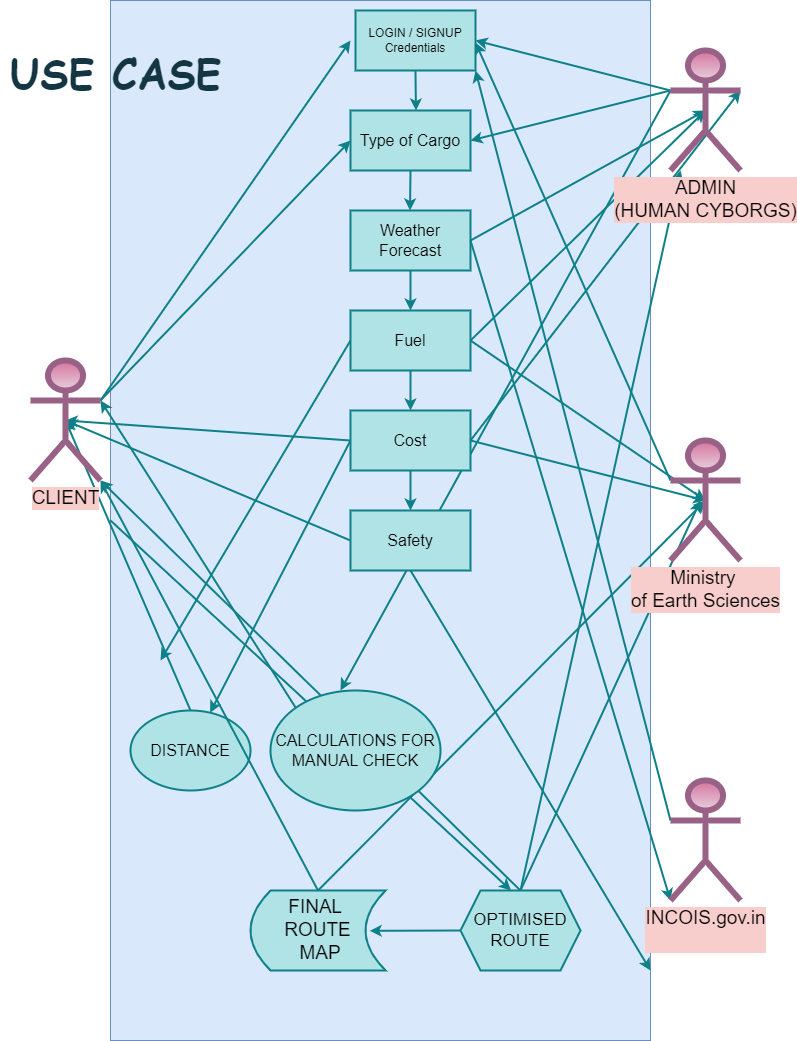

The diagram above was exported from draw.io. Its source (the exported page's mxGraphModel, read from the mxfile embedded in the PNG):
<mxGraphModel dx="2748" dy="1456" grid="1" gridSize="10" guides="1" tooltips="1" connect="1" arrows="1" fold="1" page="1" pageScale="1" pageWidth="850" pageHeight="1100" math="0" shadow="0">
  <root>
    <mxCell id="0" />
    <mxCell id="1" parent="0" />
    <mxCell id="WRUeVBdngzpmEtcqBX3j-7" value="" style="rounded=0;whiteSpace=wrap;html=1;direction=south;fillColor=#dae8fc;strokeColor=#6c8ebf;" vertex="1" parent="1">
      <mxGeometry x="120" y="10" width="540" height="1040" as="geometry" />
    </mxCell>
    <mxCell id="TLJIN3CmA5CQWvarluO6-1" style="edgeStyle=orthogonalEdgeStyle;rounded=0;orthogonalLoop=1;jettySize=auto;html=1;exitX=0.5;exitY=1;exitDx=0;exitDy=0;strokeColor=#0e8088;fontColor=#143642;fillColor=#b0e3e6;strokeWidth=2;" parent="1" source="TLJIN3CmA5CQWvarluO6-2" edge="1">
      <mxGeometry relative="1" as="geometry">
        <mxPoint x="425.5454545454545" y="120" as="targetPoint" />
      </mxGeometry>
    </mxCell>
    <mxCell id="TLJIN3CmA5CQWvarluO6-2" value="LOGIN / SIGNUP&lt;div&gt;Credentials&lt;/div&gt;" style="rounded=0;whiteSpace=wrap;html=1;strokeColor=#0e8088;fillColor=#b0e3e6;strokeWidth=2;" parent="1" vertex="1">
      <mxGeometry x="365" y="20" width="120" height="60" as="geometry" />
    </mxCell>
    <mxCell id="TLJIN3CmA5CQWvarluO6-3" style="edgeStyle=orthogonalEdgeStyle;rounded=0;orthogonalLoop=1;jettySize=auto;html=1;exitX=0.5;exitY=1;exitDx=0;exitDy=0;strokeColor=#0e8088;fontColor=#143642;fillColor=#b0e3e6;strokeWidth=2;" parent="1" source="TLJIN3CmA5CQWvarluO6-2" target="TLJIN3CmA5CQWvarluO6-2" edge="1">
      <mxGeometry relative="1" as="geometry" />
    </mxCell>
    <mxCell id="TLJIN3CmA5CQWvarluO6-4" style="rounded=0;orthogonalLoop=1;jettySize=auto;html=1;exitX=0;exitY=0.3333333333333333;exitDx=0;exitDy=0;exitPerimeter=0;entryX=1;entryY=0.5;entryDx=0;entryDy=0;strokeColor=#0e8088;fontColor=#143642;fillColor=#b0e3e6;strokeWidth=2;" parent="1" source="TLJIN3CmA5CQWvarluO6-43" target="TLJIN3CmA5CQWvarluO6-2" edge="1">
      <mxGeometry relative="1" as="geometry" />
    </mxCell>
    <mxCell id="TLJIN3CmA5CQWvarluO6-5" style="rounded=0;orthogonalLoop=1;jettySize=auto;html=1;exitX=0;exitY=0.3333333333333333;exitDx=0;exitDy=0;exitPerimeter=0;entryX=1;entryY=0.5;entryDx=0;entryDy=0;strokeColor=#0e8088;fontColor=#143642;fillColor=#b0e3e6;strokeWidth=2;" parent="1" source="TLJIN3CmA5CQWvarluO6-43" target="TLJIN3CmA5CQWvarluO6-12" edge="1">
      <mxGeometry relative="1" as="geometry" />
    </mxCell>
    <mxCell id="TLJIN3CmA5CQWvarluO6-6" style="edgeStyle=none;rounded=0;orthogonalLoop=1;jettySize=auto;html=1;exitX=0;exitY=0.3333333333333333;exitDx=0;exitDy=0;exitPerimeter=0;strokeColor=#0e8088;fontColor=#143642;fillColor=#b0e3e6;strokeWidth=2;" parent="1" source="TLJIN3CmA5CQWvarluO6-43" edge="1">
      <mxGeometry relative="1" as="geometry">
        <mxPoint x="350" y="700" as="targetPoint" />
      </mxGeometry>
    </mxCell>
    <mxCell id="TLJIN3CmA5CQWvarluO6-7" style="rounded=0;orthogonalLoop=1;jettySize=auto;html=1;exitX=1;exitY=0.3333333333333333;exitDx=0;exitDy=0;exitPerimeter=0;strokeColor=#0e8088;fontColor=#143642;fillColor=#b0e3e6;strokeWidth=2;" parent="1" source="TLJIN3CmA5CQWvarluO6-45" edge="1">
      <mxGeometry relative="1" as="geometry">
        <mxPoint x="360" y="50" as="targetPoint" />
      </mxGeometry>
    </mxCell>
    <mxCell id="TLJIN3CmA5CQWvarluO6-8" style="edgeStyle=none;rounded=0;orthogonalLoop=1;jettySize=auto;html=1;exitX=1;exitY=0.3333333333333333;exitDx=0;exitDy=0;exitPerimeter=0;entryX=0;entryY=0.5;entryDx=0;entryDy=0;strokeColor=#0e8088;fontColor=#143642;fillColor=#b0e3e6;strokeWidth=2;" parent="1" source="TLJIN3CmA5CQWvarluO6-45" target="TLJIN3CmA5CQWvarluO6-12" edge="1">
      <mxGeometry relative="1" as="geometry" />
    </mxCell>
    <mxCell id="TLJIN3CmA5CQWvarluO6-9" style="rounded=0;orthogonalLoop=1;jettySize=auto;html=1;strokeColor=#0e8088;fontColor=#143642;fillColor=#b0e3e6;exitX=0;exitY=0.3333333333333333;exitDx=0;exitDy=0;exitPerimeter=0;strokeWidth=2;" parent="1" source="TLJIN3CmA5CQWvarluO6-44" edge="1">
      <mxGeometry relative="1" as="geometry">
        <mxPoint x="485" y="52" as="targetPoint" />
        <mxPoint x="675" y="492" as="sourcePoint" />
      </mxGeometry>
    </mxCell>
    <mxCell id="TLJIN3CmA5CQWvarluO6-10" style="rounded=0;orthogonalLoop=1;jettySize=auto;html=1;exitX=0;exitY=0.3333333333333333;exitDx=0;exitDy=0;exitPerimeter=0;entryX=1;entryY=1;entryDx=0;entryDy=0;strokeColor=#0e8088;fontColor=#143642;fillColor=#b0e3e6;strokeWidth=2;" parent="1" source="TLJIN3CmA5CQWvarluO6-46" target="TLJIN3CmA5CQWvarluO6-2" edge="1">
      <mxGeometry relative="1" as="geometry" />
    </mxCell>
    <mxCell id="TLJIN3CmA5CQWvarluO6-11" style="edgeStyle=none;rounded=0;orthogonalLoop=1;jettySize=auto;html=1;exitX=0.5;exitY=1;exitDx=0;exitDy=0;strokeColor=#0e8088;fontColor=#143642;fillColor=#b0e3e6;strokeWidth=2;" parent="1" source="TLJIN3CmA5CQWvarluO6-12" edge="1">
      <mxGeometry relative="1" as="geometry">
        <mxPoint x="419.5" y="220" as="targetPoint" />
      </mxGeometry>
    </mxCell>
    <mxCell id="TLJIN3CmA5CQWvarluO6-12" value="&lt;font style=&quot;font-size: 16px;&quot;&gt;Type of Cargo&lt;/font&gt;" style="rounded=0;whiteSpace=wrap;html=1;strokeColor=#0e8088;fillColor=#b0e3e6;strokeWidth=2;" parent="1" vertex="1">
      <mxGeometry x="360" y="120" width="120" height="60" as="geometry" />
    </mxCell>
    <mxCell id="TLJIN3CmA5CQWvarluO6-13" style="edgeStyle=none;rounded=0;orthogonalLoop=1;jettySize=auto;html=1;exitX=0.5;exitY=1;exitDx=0;exitDy=0;entryX=0.5;entryY=0;entryDx=0;entryDy=0;strokeColor=#0e8088;fontColor=#143642;fillColor=#b0e3e6;strokeWidth=2;" parent="1" source="TLJIN3CmA5CQWvarluO6-14" target="TLJIN3CmA5CQWvarluO6-19" edge="1">
      <mxGeometry relative="1" as="geometry" />
    </mxCell>
    <mxCell id="TLJIN3CmA5CQWvarluO6-14" value="&lt;font style=&quot;font-size: 16px;&quot;&gt;Weather Forecast&lt;/font&gt;" style="rounded=0;whiteSpace=wrap;html=1;strokeColor=#0e8088;fillColor=#b0e3e6;strokeWidth=2;" parent="1" vertex="1">
      <mxGeometry x="360" y="220" width="120" height="60" as="geometry" />
    </mxCell>
    <mxCell id="TLJIN3CmA5CQWvarluO6-15" style="edgeStyle=none;rounded=0;orthogonalLoop=1;jettySize=auto;html=1;exitX=1;exitY=0.5;exitDx=0;exitDy=0;entryX=0;entryY=1;entryDx=0;entryDy=0;entryPerimeter=0;strokeColor=#0e8088;fontColor=#143642;fillColor=#b0e3e6;strokeWidth=2;" parent="1" source="TLJIN3CmA5CQWvarluO6-14" target="TLJIN3CmA5CQWvarluO6-46" edge="1">
      <mxGeometry relative="1" as="geometry" />
    </mxCell>
    <mxCell id="TLJIN3CmA5CQWvarluO6-16" style="edgeStyle=none;rounded=0;orthogonalLoop=1;jettySize=auto;html=1;exitX=1;exitY=0.5;exitDx=0;exitDy=0;entryX=0.5;entryY=0.5;entryDx=0;entryDy=0;entryPerimeter=0;strokeColor=#0e8088;fontColor=#143642;fillColor=#b0e3e6;strokeWidth=2;" parent="1" source="TLJIN3CmA5CQWvarluO6-14" target="TLJIN3CmA5CQWvarluO6-43" edge="1">
      <mxGeometry relative="1" as="geometry" />
    </mxCell>
    <mxCell id="TLJIN3CmA5CQWvarluO6-17" style="edgeStyle=none;rounded=0;orthogonalLoop=1;jettySize=auto;html=1;exitX=0.5;exitY=1;exitDx=0;exitDy=0;entryX=0.5;entryY=0;entryDx=0;entryDy=0;strokeColor=#0e8088;fontColor=#143642;fillColor=#b0e3e6;strokeWidth=2;" parent="1" source="TLJIN3CmA5CQWvarluO6-19" target="TLJIN3CmA5CQWvarluO6-24" edge="1">
      <mxGeometry relative="1" as="geometry" />
    </mxCell>
    <mxCell id="TLJIN3CmA5CQWvarluO6-18" style="edgeStyle=none;rounded=0;orthogonalLoop=1;jettySize=auto;html=1;exitX=0;exitY=0.5;exitDx=0;exitDy=0;strokeColor=#0e8088;fontColor=#143642;fillColor=#b0e3e6;strokeWidth=2;" parent="1" source="TLJIN3CmA5CQWvarluO6-19" edge="1">
      <mxGeometry relative="1" as="geometry">
        <mxPoint x="170" y="670" as="targetPoint" />
      </mxGeometry>
    </mxCell>
    <mxCell id="TLJIN3CmA5CQWvarluO6-19" value="&lt;font style=&quot;font-size: 16px;&quot;&gt;Fuel&lt;/font&gt;" style="rounded=0;whiteSpace=wrap;html=1;strokeColor=#0e8088;fillColor=#b0e3e6;strokeWidth=2;" parent="1" vertex="1">
      <mxGeometry x="360" y="320" width="120" height="60" as="geometry" />
    </mxCell>
    <mxCell id="TLJIN3CmA5CQWvarluO6-20" style="edgeStyle=none;rounded=0;orthogonalLoop=1;jettySize=auto;html=1;exitX=1;exitY=0.5;exitDx=0;exitDy=0;entryX=0.5;entryY=0.5;entryDx=0;entryDy=0;entryPerimeter=0;strokeColor=#0e8088;fontColor=#143642;fillColor=#b0e3e6;strokeWidth=2;" parent="1" source="TLJIN3CmA5CQWvarluO6-19" target="TLJIN3CmA5CQWvarluO6-44" edge="1">
      <mxGeometry relative="1" as="geometry" />
    </mxCell>
    <mxCell id="TLJIN3CmA5CQWvarluO6-21" style="edgeStyle=none;rounded=0;orthogonalLoop=1;jettySize=auto;html=1;exitX=1;exitY=0.5;exitDx=0;exitDy=0;entryX=0.5;entryY=0.5;entryDx=0;entryDy=0;entryPerimeter=0;strokeColor=#0e8088;fontColor=#143642;fillColor=#b0e3e6;strokeWidth=2;" parent="1" source="TLJIN3CmA5CQWvarluO6-19" target="TLJIN3CmA5CQWvarluO6-43" edge="1">
      <mxGeometry relative="1" as="geometry" />
    </mxCell>
    <mxCell id="TLJIN3CmA5CQWvarluO6-22" style="edgeStyle=none;rounded=0;orthogonalLoop=1;jettySize=auto;html=1;exitX=0.5;exitY=1;exitDx=0;exitDy=0;entryX=0.5;entryY=0;entryDx=0;entryDy=0;strokeColor=#0e8088;fontColor=#143642;fillColor=#b0e3e6;strokeWidth=2;" parent="1" source="TLJIN3CmA5CQWvarluO6-24" target="TLJIN3CmA5CQWvarluO6-28" edge="1">
      <mxGeometry relative="1" as="geometry" />
    </mxCell>
    <mxCell id="TLJIN3CmA5CQWvarluO6-23" style="edgeStyle=none;rounded=0;orthogonalLoop=1;jettySize=auto;html=1;exitX=0;exitY=0.5;exitDx=0;exitDy=0;strokeColor=#0e8088;fontColor=#143642;fillColor=#b0e3e6;strokeWidth=2;" parent="1" source="TLJIN3CmA5CQWvarluO6-24" target="TLJIN3CmA5CQWvarluO6-31" edge="1">
      <mxGeometry relative="1" as="geometry">
        <mxPoint x="170" y="670" as="targetPoint" />
      </mxGeometry>
    </mxCell>
    <mxCell id="TLJIN3CmA5CQWvarluO6-24" value="&lt;font style=&quot;font-size: 16px;&quot;&gt;Cost&lt;/font&gt;" style="rounded=0;whiteSpace=wrap;html=1;strokeColor=#0e8088;fillColor=#b0e3e6;strokeWidth=2;" parent="1" vertex="1">
      <mxGeometry x="360" y="420" width="120" height="60" as="geometry" />
    </mxCell>
    <mxCell id="TLJIN3CmA5CQWvarluO6-25" style="edgeStyle=none;rounded=0;orthogonalLoop=1;jettySize=auto;html=1;exitX=1;exitY=0.5;exitDx=0;exitDy=0;entryX=1;entryY=0.3333333333333333;entryDx=0;entryDy=0;entryPerimeter=0;strokeColor=#0e8088;fontColor=#143642;fillColor=#b0e3e6;strokeWidth=2;" parent="1" source="TLJIN3CmA5CQWvarluO6-24" target="TLJIN3CmA5CQWvarluO6-43" edge="1">
      <mxGeometry relative="1" as="geometry" />
    </mxCell>
    <mxCell id="TLJIN3CmA5CQWvarluO6-26" style="edgeStyle=none;rounded=0;orthogonalLoop=1;jettySize=auto;html=1;exitX=1;exitY=0.5;exitDx=0;exitDy=0;entryX=0.5;entryY=0.5;entryDx=0;entryDy=0;entryPerimeter=0;strokeColor=#0e8088;fontColor=#143642;fillColor=#b0e3e6;strokeWidth=2;" parent="1" source="TLJIN3CmA5CQWvarluO6-24" target="TLJIN3CmA5CQWvarluO6-44" edge="1">
      <mxGeometry relative="1" as="geometry" />
    </mxCell>
    <mxCell id="TLJIN3CmA5CQWvarluO6-27" style="edgeStyle=none;rounded=0;orthogonalLoop=1;jettySize=auto;html=1;exitX=0.5;exitY=1;exitDx=0;exitDy=0;strokeColor=#0e8088;fontColor=#143642;fillColor=#b0e3e6;strokeWidth=2;" parent="1" source="WRUeVBdngzpmEtcqBX3j-7" edge="1">
      <mxGeometry relative="1" as="geometry">
        <mxPoint x="520.5714285714289" y="900.0000000000002" as="targetPoint" />
      </mxGeometry>
    </mxCell>
    <mxCell id="TLJIN3CmA5CQWvarluO6-28" value="&lt;font style=&quot;font-size: 16px;&quot;&gt;Safety&lt;/font&gt;" style="rounded=0;whiteSpace=wrap;html=1;strokeColor=#0e8088;fillColor=#b0e3e6;strokeWidth=2;" parent="1" vertex="1">
      <mxGeometry x="360" y="520" width="120" height="60" as="geometry" />
    </mxCell>
    <mxCell id="TLJIN3CmA5CQWvarluO6-29" style="edgeStyle=none;rounded=0;orthogonalLoop=1;jettySize=auto;html=1;exitX=0;exitY=0.5;exitDx=0;exitDy=0;entryX=0.5;entryY=0.5;entryDx=0;entryDy=0;entryPerimeter=0;strokeColor=#0e8088;fontColor=#143642;fillColor=#b0e3e6;strokeWidth=2;" parent="1" source="TLJIN3CmA5CQWvarluO6-24" target="TLJIN3CmA5CQWvarluO6-45" edge="1">
      <mxGeometry relative="1" as="geometry" />
    </mxCell>
    <mxCell id="TLJIN3CmA5CQWvarluO6-30" style="edgeStyle=none;rounded=0;orthogonalLoop=1;jettySize=auto;html=1;exitX=0;exitY=0.5;exitDx=0;exitDy=0;entryX=0.5;entryY=0.5;entryDx=0;entryDy=0;entryPerimeter=0;strokeColor=#0e8088;fontColor=#143642;fillColor=#b0e3e6;strokeWidth=2;" parent="1" source="TLJIN3CmA5CQWvarluO6-28" target="TLJIN3CmA5CQWvarluO6-45" edge="1">
      <mxGeometry relative="1" as="geometry" />
    </mxCell>
    <mxCell id="TLJIN3CmA5CQWvarluO6-31" value="&lt;font style=&quot;font-size: 16px;&quot;&gt;DISTANCE&lt;/font&gt;" style="ellipse;whiteSpace=wrap;html=1;strokeColor=#0e8088;fillColor=#b0e3e6;strokeWidth=2;" parent="1" vertex="1">
      <mxGeometry x="140" y="720" width="120" height="80" as="geometry" />
    </mxCell>
    <mxCell id="TLJIN3CmA5CQWvarluO6-32" style="edgeStyle=none;rounded=0;orthogonalLoop=1;jettySize=auto;html=1;exitX=0.5;exitY=0;exitDx=0;exitDy=0;entryX=0.5;entryY=0.5;entryDx=0;entryDy=0;entryPerimeter=0;strokeColor=#0e8088;fontColor=#143642;fillColor=#b0e3e6;strokeWidth=2;" parent="1" source="TLJIN3CmA5CQWvarluO6-31" target="TLJIN3CmA5CQWvarluO6-45" edge="1">
      <mxGeometry relative="1" as="geometry" />
    </mxCell>
    <mxCell id="TLJIN3CmA5CQWvarluO6-33" style="edgeStyle=none;rounded=0;orthogonalLoop=1;jettySize=auto;html=1;exitX=0;exitY=0;exitDx=0;exitDy=0;entryX=1;entryY=0.3333333333333333;entryDx=0;entryDy=0;entryPerimeter=0;strokeColor=#0e8088;fontColor=#143642;fillColor=#b0e3e6;strokeWidth=2;" parent="1" source="TLJIN3CmA5CQWvarluO6-42" target="TLJIN3CmA5CQWvarluO6-45" edge="1">
      <mxGeometry relative="1" as="geometry" />
    </mxCell>
    <mxCell id="TLJIN3CmA5CQWvarluO6-34" style="edgeStyle=none;rounded=0;orthogonalLoop=1;jettySize=auto;html=1;exitX=0;exitY=0.5;exitDx=0;exitDy=0;strokeColor=#0e8088;fontColor=#143642;fillColor=#b0e3e6;entryX=0.883;entryY=0.504;entryDx=0;entryDy=0;entryPerimeter=0;strokeWidth=2;" parent="1" source="TLJIN3CmA5CQWvarluO6-37" target="TLJIN3CmA5CQWvarluO6-39" edge="1">
      <mxGeometry relative="1" as="geometry">
        <mxPoint x="340" y="940.3333333333333" as="targetPoint" />
      </mxGeometry>
    </mxCell>
    <mxCell id="TLJIN3CmA5CQWvarluO6-35" style="edgeStyle=none;rounded=0;orthogonalLoop=1;jettySize=auto;html=1;exitX=0.5;exitY=0;exitDx=0;exitDy=0;strokeColor=#0e8088;fontColor=#143642;fillColor=#b0e3e6;strokeWidth=2;" parent="1" source="TLJIN3CmA5CQWvarluO6-37" edge="1">
      <mxGeometry relative="1" as="geometry">
        <mxPoint x="710" y="510.0000000000002" as="targetPoint" />
      </mxGeometry>
    </mxCell>
    <mxCell id="TLJIN3CmA5CQWvarluO6-36" style="edgeStyle=none;rounded=0;orthogonalLoop=1;jettySize=auto;html=1;exitX=0.5;exitY=0;exitDx=0;exitDy=0;strokeColor=#0e8088;fontColor=#143642;fillColor=#b0e3e6;strokeWidth=2;" parent="1" source="TLJIN3CmA5CQWvarluO6-37" edge="1">
      <mxGeometry relative="1" as="geometry">
        <mxPoint x="690" y="180" as="targetPoint" />
      </mxGeometry>
    </mxCell>
    <mxCell id="TLJIN3CmA5CQWvarluO6-37" value="&lt;font style=&quot;font-size: 17px;&quot;&gt;OPTIMISED ROUTE&lt;/font&gt;" style="shape=hexagon;perimeter=hexagonPerimeter2;whiteSpace=wrap;html=1;fixedSize=1;strokeColor=#0e8088;fillColor=#b0e3e6;strokeWidth=2;" parent="1" vertex="1">
      <mxGeometry x="470" y="900" width="120" height="80" as="geometry" />
    </mxCell>
    <mxCell id="TLJIN3CmA5CQWvarluO6-38" style="edgeStyle=none;rounded=0;orthogonalLoop=1;jettySize=auto;html=1;exitX=0.5;exitY=0;exitDx=0;exitDy=0;strokeColor=#0e8088;fontColor=#143642;fillColor=#b0e3e6;strokeWidth=2;" parent="1" source="TLJIN3CmA5CQWvarluO6-39" edge="1">
      <mxGeometry relative="1" as="geometry">
        <mxPoint x="110" y="490" as="targetPoint" />
      </mxGeometry>
    </mxCell>
    <mxCell id="TLJIN3CmA5CQWvarluO6-39" value="&lt;font style=&quot;font-size: 19px;&quot;&gt;FINAL&amp;nbsp;&lt;/font&gt;&lt;div style=&quot;font-size: 19px;&quot;&gt;&lt;font style=&quot;font-size: 19px;&quot;&gt;ROUTE&lt;/font&gt;&lt;/div&gt;&lt;div style=&quot;font-size: 19px;&quot;&gt;&lt;font style=&quot;font-size: 19px;&quot;&gt;&amp;nbsp;MAP&lt;/font&gt;&lt;/div&gt;" style="shape=dataStorage;whiteSpace=wrap;html=1;fixedSize=1;strokeColor=#0e8088;fillColor=#b0e3e6;strokeWidth=2;" parent="1" vertex="1">
      <mxGeometry x="260" y="900" width="135" height="80" as="geometry" />
    </mxCell>
    <mxCell id="TLJIN3CmA5CQWvarluO6-40" style="edgeStyle=none;rounded=0;orthogonalLoop=1;jettySize=auto;html=1;exitX=0.5;exitY=0;exitDx=0;exitDy=0;entryX=1;entryY=1;entryDx=0;entryDy=0;entryPerimeter=0;strokeColor=#0e8088;fontColor=#143642;fillColor=#b0e3e6;strokeWidth=2;" parent="1" source="TLJIN3CmA5CQWvarluO6-37" target="TLJIN3CmA5CQWvarluO6-45" edge="1">
      <mxGeometry relative="1" as="geometry" />
    </mxCell>
    <mxCell id="TLJIN3CmA5CQWvarluO6-41" style="edgeStyle=none;rounded=0;orthogonalLoop=1;jettySize=auto;html=1;exitX=0.5;exitY=0;exitDx=0;exitDy=0;entryX=0.5;entryY=0.5;entryDx=0;entryDy=0;entryPerimeter=0;strokeColor=#0e8088;fontColor=#143642;fillColor=#b0e3e6;strokeWidth=2;" parent="1" source="TLJIN3CmA5CQWvarluO6-39" target="TLJIN3CmA5CQWvarluO6-44" edge="1">
      <mxGeometry relative="1" as="geometry" />
    </mxCell>
    <mxCell id="TLJIN3CmA5CQWvarluO6-42" value="&lt;font style=&quot;font-size: 16px;&quot;&gt;CALCULATIONS FOR MANUAL CHECK&lt;/font&gt;" style="ellipse;whiteSpace=wrap;html=1;strokeColor=#0e8088;fillColor=#b0e3e6;strokeWidth=2;" parent="1" vertex="1">
      <mxGeometry x="280" y="700" width="170" height="120" as="geometry" />
    </mxCell>
    <mxCell id="TLJIN3CmA5CQWvarluO6-43" value="&lt;font style=&quot;font-size: 19px;&quot;&gt;ADMIN&lt;/font&gt;&lt;div style=&quot;font-size: 19px;&quot;&gt;&lt;font style=&quot;font-size: 19px;&quot;&gt;(HUMAN CYBORGS)&lt;/font&gt;&lt;/div&gt;" style="shape=umlActor;verticalLabelPosition=bottom;verticalAlign=top;html=1;outlineConnect=0;strokeColor=#996185;fillColor=#e6d0de;strokeWidth=6;gradientColor=#d5739d;gradientDirection=north;fontSize=19;labelBackgroundColor=#F8CECC;" parent="1" vertex="1">
      <mxGeometry x="680" y="60" width="70" height="120" as="geometry" />
    </mxCell>
    <mxCell id="TLJIN3CmA5CQWvarluO6-44" value="&lt;div style=&quot;font-size: 19px;&quot;&gt;&lt;font style=&quot;font-size: 19px;&quot;&gt;Ministry&amp;nbsp;&lt;/font&gt;&lt;/div&gt;&lt;div style=&quot;font-size: 19px;&quot;&gt;&lt;font style=&quot;font-size: 19px;&quot;&gt;of Earth Sciences&lt;/font&gt;&lt;/div&gt;" style="shape=umlActor;verticalLabelPosition=bottom;verticalAlign=top;html=1;outlineConnect=0;strokeColor=#996185;fillColor=#e6d0de;strokeWidth=6;gradientColor=#d5739d;gradientDirection=north;fontSize=19;labelBackgroundColor=#F8CECC;" parent="1" vertex="1">
      <mxGeometry x="680" y="450" width="70" height="120" as="geometry" />
    </mxCell>
    <mxCell id="TLJIN3CmA5CQWvarluO6-45" value="CLIENT" style="shape=umlActor;verticalLabelPosition=bottom;verticalAlign=top;html=1;outlineConnect=0;strokeColor=#996185;fillColor=#e6d0de;strokeWidth=6;gradientColor=#d5739d;gradientDirection=north;fontSize=19;labelBackgroundColor=#F8CECC;" parent="1" vertex="1">
      <mxGeometry x="40" y="370" width="70" height="120" as="geometry" />
    </mxCell>
    <mxCell id="TLJIN3CmA5CQWvarluO6-46" value="&lt;font style=&quot;font-size: 19px;&quot;&gt;INCOIS.gov.in&lt;/font&gt;&lt;div style=&quot;font-size: 19px;&quot;&gt;&lt;br style=&quot;font-size: 19px;&quot;&gt;&lt;/div&gt;" style="shape=umlActor;verticalLabelPosition=bottom;verticalAlign=top;html=1;outlineConnect=0;strokeColor=#996185;fillColor=#e6d0de;strokeWidth=6;gradientColor=#d5739d;gradientDirection=north;fontSize=19;labelBackgroundColor=#F8CECC;" parent="1" vertex="1">
      <mxGeometry x="680" y="790" width="70" height="120" as="geometry" />
    </mxCell>
    <mxCell id="TLJIN3CmA5CQWvarluO6-48" value="&lt;h1 style=&quot;font-size: 45px;&quot;&gt;&lt;font style=&quot;font-size: 41px;&quot; face=&quot;Comic Sans MS&quot;&gt;&lt;font style=&quot;font-size: 41px;&quot;&gt;USE CASE&lt;br&gt;&lt;/font&gt;&lt;br&gt;&lt;/font&gt;&lt;/h1&gt;" style="text;html=1;align=center;verticalAlign=middle;resizable=0;points=[];autosize=1;strokeColor=none;fillColor=none;fontColor=#143642;" parent="1" vertex="1">
      <mxGeometry x="10" y="20" width="230" height="180" as="geometry" />
    </mxCell>
    <mxCell id="WRUeVBdngzpmEtcqBX3j-10" value="" style="edgeStyle=none;rounded=0;orthogonalLoop=1;jettySize=auto;html=1;exitX=0.5;exitY=1;exitDx=0;exitDy=0;strokeColor=#0e8088;fontColor=#143642;fillColor=#b0e3e6;strokeWidth=2;" edge="1" parent="1" source="TLJIN3CmA5CQWvarluO6-28" target="WRUeVBdngzpmEtcqBX3j-7">
      <mxGeometry relative="1" as="geometry">
        <mxPoint x="520.5714285714289" y="900.0000000000002" as="targetPoint" />
        <mxPoint x="420" y="580" as="sourcePoint" />
      </mxGeometry>
    </mxCell>
  </root>
</mxGraphModel>